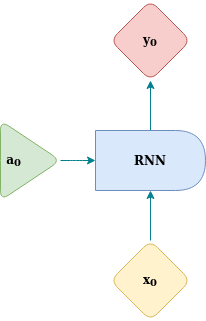

The diagram above was exported from draw.io. Its source (the exported page's mxGraphModel, read from the mxfile embedded in the PNG):
<mxGraphModel dx="790" dy="1070" grid="1" gridSize="10" guides="1" tooltips="1" connect="1" arrows="1" fold="1" page="1" pageScale="1" pageWidth="827" pageHeight="1169" background="#114B5F" math="0" shadow="0">
  <root>
    <mxCell id="WIyWlLk6GJQsqaUBKTNV-0" />
    <mxCell id="WIyWlLk6GJQsqaUBKTNV-1" parent="WIyWlLk6GJQsqaUBKTNV-0" />
    <mxCell id="7Iq_UgtFgsYd70XaVKBd-0" value="x&lt;sub&gt;0&lt;/sub&gt;" style="rhombus;whiteSpace=wrap;html=1;fillColor=#fff2cc;fontStyle=1;strokeColor=#d6b656;rounded=1;" vertex="1" parent="WIyWlLk6GJQsqaUBKTNV-1">
      <mxGeometry x="150" y="260" width="80" height="80" as="geometry" />
    </mxCell>
    <mxCell id="7Iq_UgtFgsYd70XaVKBd-1" value="" style="endArrow=classic;html=1;rounded=1;exitX=0.5;exitY=0;exitDx=0;exitDy=0;fontColor=#E4FDE1;fontStyle=1;strokeColor=#028090;labelBackgroundColor=#114B5F;" edge="1" parent="WIyWlLk6GJQsqaUBKTNV-1" source="7Iq_UgtFgsYd70XaVKBd-0">
      <mxGeometry width="50" height="50" relative="1" as="geometry">
        <mxPoint x="380" y="-20" as="sourcePoint" />
        <mxPoint x="190" y="210" as="targetPoint" />
      </mxGeometry>
    </mxCell>
    <mxCell id="7Iq_UgtFgsYd70XaVKBd-8" style="edgeStyle=orthogonalEdgeStyle;rounded=1;orthogonalLoop=1;jettySize=auto;html=1;entryX=0.5;entryY=1;entryDx=0;entryDy=0;fontColor=#E4FDE1;fontStyle=1;strokeColor=#028090;labelBackgroundColor=#114B5F;" edge="1" parent="WIyWlLk6GJQsqaUBKTNV-1" source="7Iq_UgtFgsYd70XaVKBd-4" target="7Iq_UgtFgsYd70XaVKBd-7">
      <mxGeometry relative="1" as="geometry" />
    </mxCell>
    <mxCell id="7Iq_UgtFgsYd70XaVKBd-4" value="RNN" style="shape=delay;whiteSpace=wrap;html=1;fillColor=#dae8fc;fontStyle=1;strokeColor=#6c8ebf;rounded=1;" vertex="1" parent="WIyWlLk6GJQsqaUBKTNV-1">
      <mxGeometry x="135" y="150" width="110" height="60" as="geometry" />
    </mxCell>
    <mxCell id="7Iq_UgtFgsYd70XaVKBd-6" style="edgeStyle=orthogonalEdgeStyle;rounded=1;orthogonalLoop=1;jettySize=auto;html=1;fontColor=#E4FDE1;fontStyle=1;strokeColor=#028090;labelBackgroundColor=#114B5F;" edge="1" parent="WIyWlLk6GJQsqaUBKTNV-1" source="7Iq_UgtFgsYd70XaVKBd-5" target="7Iq_UgtFgsYd70XaVKBd-4">
      <mxGeometry relative="1" as="geometry" />
    </mxCell>
    <mxCell id="7Iq_UgtFgsYd70XaVKBd-5" value="&lt;div align=&quot;left&quot;&gt;&amp;nbsp;a&lt;sub&gt;0&lt;/sub&gt;&lt;/div&gt;" style="triangle;whiteSpace=wrap;html=1;align=left;fillColor=#d5e8d4;fontStyle=1;strokeColor=#82b366;rounded=1;" vertex="1" parent="WIyWlLk6GJQsqaUBKTNV-1">
      <mxGeometry x="40" y="140" width="60" height="80" as="geometry" />
    </mxCell>
    <mxCell id="7Iq_UgtFgsYd70XaVKBd-7" value="y&lt;sub&gt;0&lt;/sub&gt;" style="rhombus;whiteSpace=wrap;html=1;fillColor=#f8cecc;fontStyle=1;strokeColor=#b85450;rounded=1;" vertex="1" parent="WIyWlLk6GJQsqaUBKTNV-1">
      <mxGeometry x="150" y="20" width="80" height="80" as="geometry" />
    </mxCell>
  </root>
</mxGraphModel>